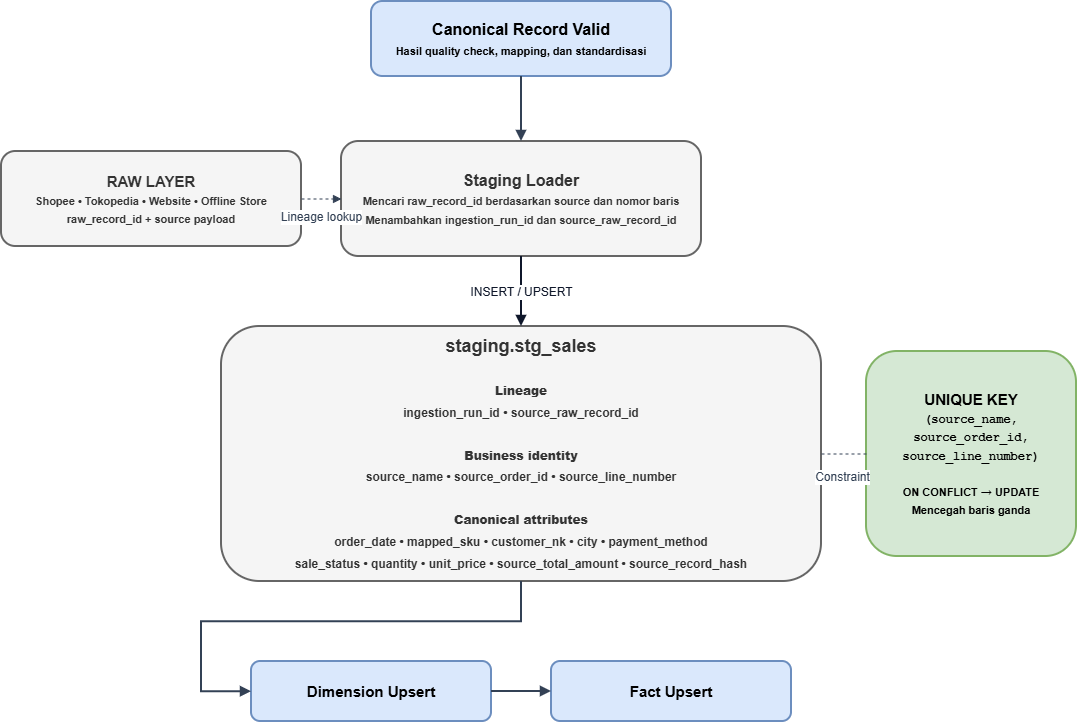

The diagram above was exported from draw.io. Its source (the exported page's mxGraphModel, read from the mxfile embedded in the PNG):
<mxGraphModel dx="1316" dy="1556" grid="1" gridSize="10" guides="1" tooltips="1" connect="1" arrows="1" fold="1" page="1" pageScale="1" pageWidth="1400" pageHeight="900" math="0" shadow="0">
  <root>
    <mxCell id="0" />
    <mxCell id="1" parent="0" />
    <mxCell id="canonical" parent="1" style="rounded=1;whiteSpace=wrap;html=1;fillColor=#dae8fc;strokeColor=#6c8ebf;fontStyle=1;fontSize=16;strokeWidth=2;" value="Canonical Record Valid&lt;br&gt;&lt;font style=&quot;font-size:11px&quot;&gt;Hasil quality check, mapping, dan standardisasi&lt;/font&gt;" vertex="1">
      <mxGeometry height="75" width="300" x="450" y="55" as="geometry" />
    </mxCell>
    <mxCell id="raw" parent="1" style="rounded=1;whiteSpace=wrap;html=1;fillColor=#f5f5f5;strokeColor=#666666;fontColor=#333333;fontStyle=1;fontSize=15;strokeWidth=2;" value="RAW LAYER&lt;br&gt;&lt;font style=&quot;font-size:11px&quot;&gt;Shopee • Tokopedia • Website • Offline Store&lt;br&gt;raw_record_id + source payload&lt;/font&gt;" vertex="1">
      <mxGeometry height="95" width="300" x="80" y="205" as="geometry" />
    </mxCell>
    <mxCell id="loader" parent="1" style="rounded=1;whiteSpace=wrap;html=1;fillColor=#f5f5f5;strokeColor=#666666;fontColor=#333333;fontStyle=1;fontSize=16;strokeWidth=2;" value="Staging Loader&lt;br&gt;&lt;font style=&quot;font-size:11px&quot;&gt;Mencari raw_record_id berdasarkan source dan nomor baris&lt;br&gt;Menambahkan ingestion_run_id dan source_raw_record_id&lt;/font&gt;" vertex="1">
      <mxGeometry height="115" width="360" x="420" y="195" as="geometry" />
    </mxCell>
    <mxCell id="staging" parent="1" style="rounded=1;whiteSpace=wrap;html=1;fillColor=#f5f5f5;strokeColor=#666666;fontColor=#333333;fontStyle=1;fontSize=18;strokeWidth=2;align=center;verticalAlign=middle;spacing=10;" value="staging.stg_sales&lt;br&gt;&lt;br&gt;&lt;font style=&quot;font-size:12px&quot;&gt;&lt;b&gt;Lineage&lt;/b&gt;&lt;br&gt;ingestion_run_id • source_raw_record_id&lt;br&gt;&lt;br&gt;&lt;b&gt;Business identity&lt;/b&gt;&lt;br&gt;source_name • source_order_id • source_line_number&lt;br&gt;&lt;br&gt;&lt;b&gt;Canonical attributes&lt;/b&gt;&lt;br&gt;order_date • mapped_sku • customer_nk • city • payment_method&lt;br&gt;sale_status • quantity • unit_price • source_total_amount • source_record_hash&lt;/font&gt;" vertex="1">
      <mxGeometry height="255" width="600" x="300" y="380" as="geometry" />
    </mxCell>
    <mxCell id="unique" parent="1" style="rounded=1;whiteSpace=wrap;html=1;fillColor=#d5e8d4;strokeColor=#82b366;fontStyle=1;fontSize=15;strokeWidth=2;" value="UNIQUE KEY&lt;br&gt;&lt;font style=&quot;font-size:12px;font-family:Courier New&quot;&gt;(source_name,&lt;br&gt;source_order_id,&lt;br&gt;source_line_number)&lt;/font&gt;&lt;br&gt;&lt;br&gt;&lt;font style=&quot;font-size:11px&quot;&gt;ON CONFLICT → UPDATE&lt;br&gt;Mencegah baris ganda&lt;/font&gt;" vertex="1">
      <mxGeometry height="205" width="210" x="945" y="405" as="geometry" />
    </mxCell>
    <mxCell id="dimension" parent="1" style="rounded=1;whiteSpace=wrap;html=1;fillColor=#dae8fc;strokeColor=#6c8ebf;fontStyle=1;fontSize=15;strokeWidth=2;" value="Dimension Upsert" vertex="1">
      <mxGeometry height="60" width="240" x="330" y="715" as="geometry" />
    </mxCell>
    <mxCell id="fact" parent="1" style="rounded=1;whiteSpace=wrap;html=1;fillColor=#dae8fc;strokeColor=#6c8ebf;fontStyle=1;fontSize=15;strokeWidth=2;" value="Fact Upsert" vertex="1">
      <mxGeometry height="60" width="240" x="630" y="715" as="geometry" />
    </mxCell>
    <mxCell id="e1" edge="1" parent="1" source="canonical" style="edgeStyle=orthogonalEdgeStyle;rounded=0;html=1;strokeColor=#334155;strokeWidth=2;endArrow=block;endFill=1;" target="loader">
      <mxGeometry relative="1" as="geometry" />
    </mxCell>
    <mxCell id="e2" edge="1" parent="1" source="raw" style="edgeStyle=orthogonalEdgeStyle;rounded=0;html=1;strokeColor=#334155;fontColor=#334155;fontSize=12;dashed=1;endArrow=block;endFill=1;" target="loader" value="Lineage lookup">
      <mxGeometry relative="1" y="-17" as="geometry">
        <mxPoint y="1" as="offset" />
      </mxGeometry>
    </mxCell>
    <mxCell id="e3" edge="1" parent="1" source="loader" style="edgeStyle=orthogonalEdgeStyle;rounded=0;html=1;strokeColor=#0F172A;fontColor=#0F172A;fontSize=12;strokeWidth=2;endArrow=block;endFill=1;" target="staging" value="INSERT / UPSERT">
      <mxGeometry relative="1" as="geometry" />
    </mxCell>
    <mxCell id="e4" edge="1" parent="1" source="unique" style="edgeStyle=orthogonalEdgeStyle;rounded=0;html=1;strokeColor=#334155;fontColor=#334155;fontSize=12;dashed=1;endArrow=none;" target="staging" value="Constraint">
      <mxGeometry relative="1" x="0.1111" y="23" as="geometry">
        <mxPoint as="offset" />
      </mxGeometry>
    </mxCell>
    <mxCell id="e5" edge="1" parent="1" source="staging" style="edgeStyle=orthogonalEdgeStyle;rounded=0;html=1;strokeColor=#334155;strokeWidth=2;endArrow=block;endFill=1;" target="dimension">
      <mxGeometry relative="1" as="geometry">
        <Array as="points">
          <mxPoint x="600.07" y="675" />
          <mxPoint x="280.07" y="675" />
          <mxPoint x="280.07" y="745" />
        </Array>
      </mxGeometry>
    </mxCell>
    <mxCell id="e6" edge="1" parent="1" source="dimension" style="edgeStyle=orthogonalEdgeStyle;rounded=0;html=1;strokeColor=#334155;strokeWidth=2;endArrow=block;endFill=1;" target="fact">
      <mxGeometry relative="1" as="geometry" />
    </mxCell>
  </root>
</mxGraphModel>